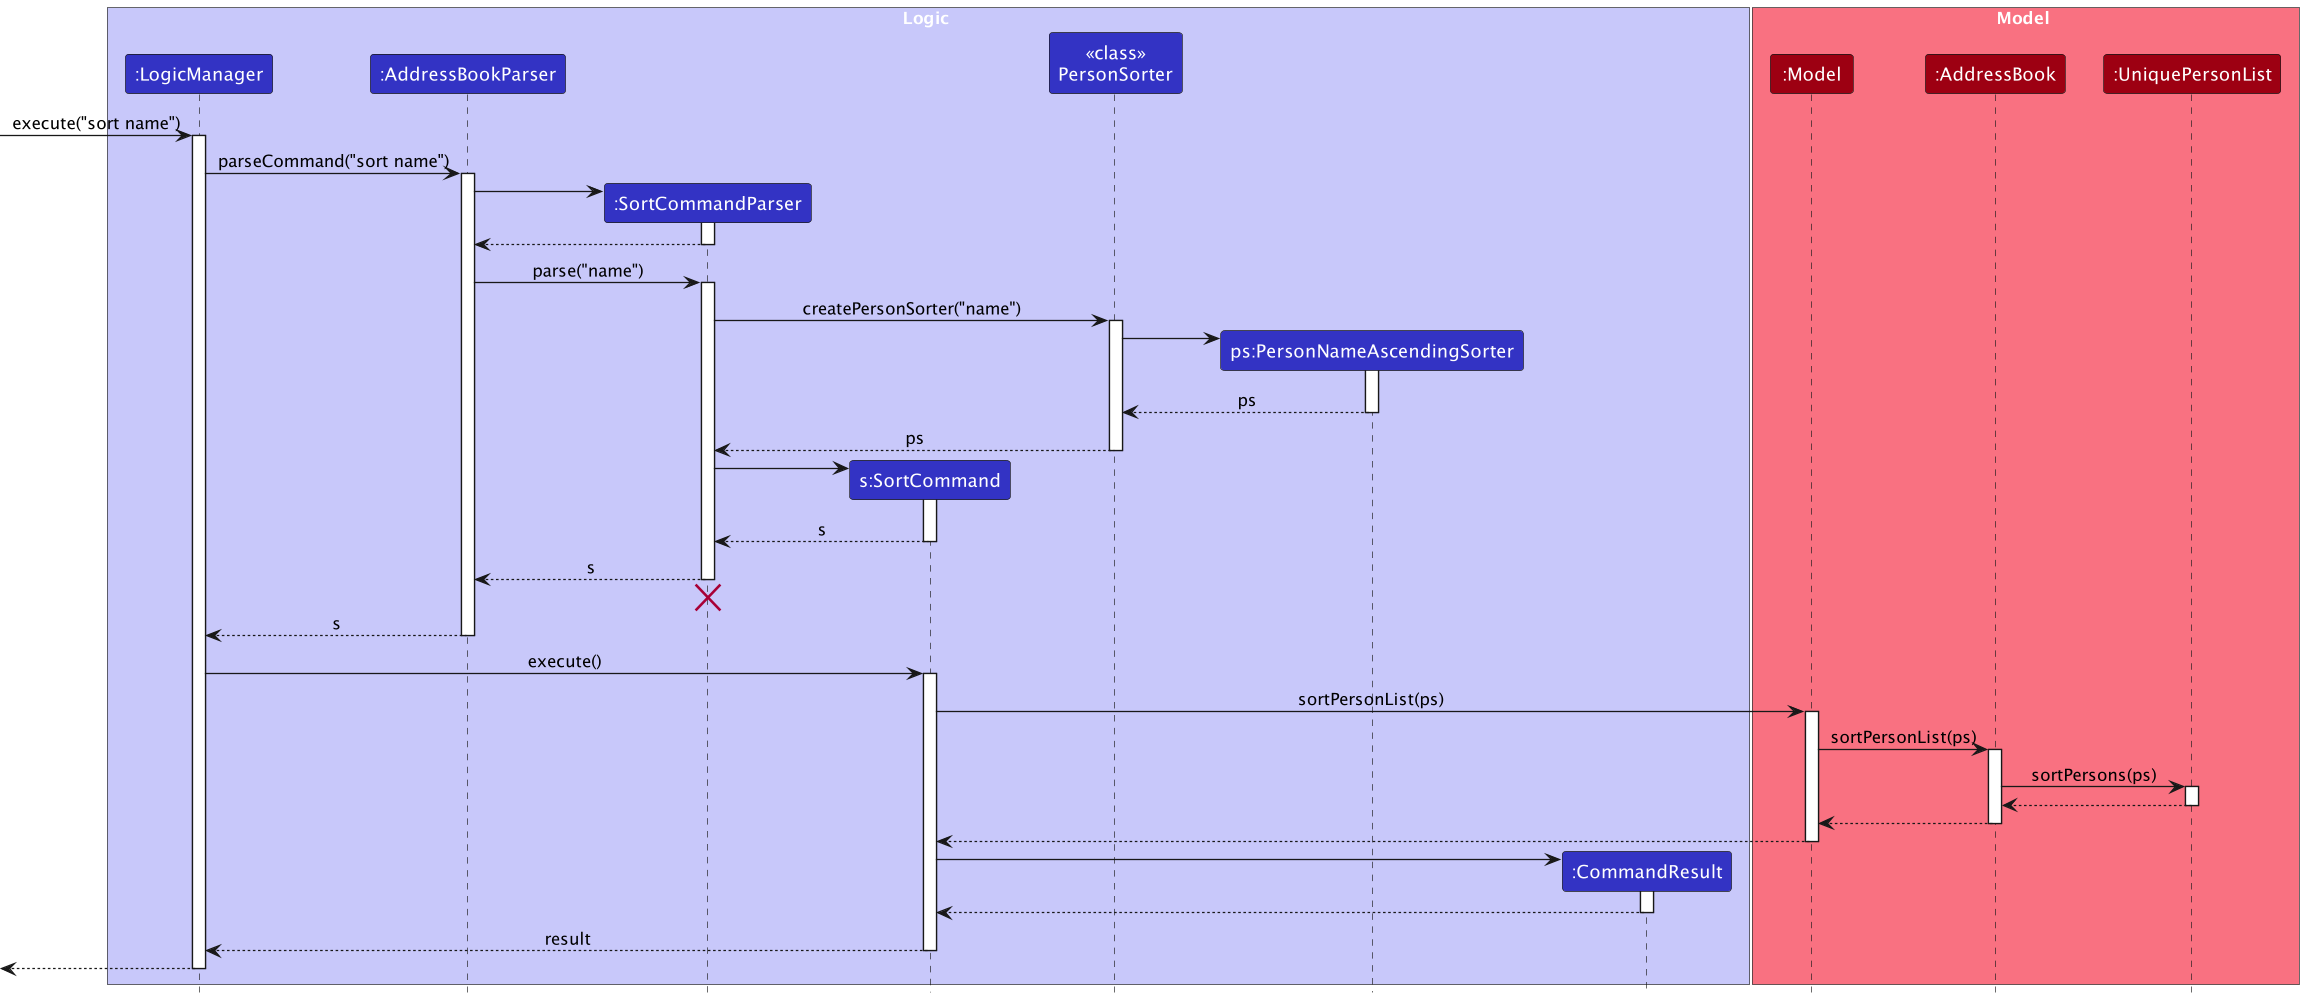

The diagram above was rendered by PlantUML. Its source (embedded in the PNG):
@startuml
!include style.puml
skinparam ArrowFontStyle plain
scale 1000 width
scale 1000 height

box Logic LOGIC_COLOR_T1
participant ":LogicManager" as LogicManager LOGIC_COLOR
participant ":AddressBookParser" as AddressBookParser LOGIC_COLOR
participant ":SortCommandParser" as SortCommandParser LOGIC_COLOR
participant "s:SortCommand" as SortCommand LOGIC_COLOR
participant "<<class>>\nPersonSorter" as PersonSorter LOGIC_COLOR
participant "ps:PersonNameAscendingSorter" as PersonNameAscendingSorter LOGIC_COLOR
participant ":CommandResult" as CommandResult LOGIC_COLOR
end box

box Model MODEL_COLOR_T1
participant ":Model" as Model MODEL_COLOR
participant ":AddressBook" as AddressBook MODEL_COLOR
participant ":UniquePersonList" as UniquePersonList MODEL_COLOR
end box

[-> LogicManager : execute("sort name")
activate LogicManager

LogicManager -> AddressBookParser : parseCommand("sort name")
activate AddressBookParser

create SortCommandParser
AddressBookParser -> SortCommandParser
activate SortCommandParser

SortCommandParser --> AddressBookParser
deactivate SortCommandParser

AddressBookParser -> SortCommandParser : parse("name")
activate SortCommandParser

SortCommandParser -> PersonSorter : createPersonSorter("name")
activate PersonSorter

create PersonNameAscendingSorter
PersonSorter -> PersonNameAscendingSorter
activate PersonNameAscendingSorter

PersonNameAscendingSorter --> PersonSorter : ps
deactivate PersonNameAscendingSorter

PersonSorter --> SortCommandParser : ps
deactivate PersonSorter

create SortCommand
SortCommandParser -> SortCommand
activate SortCommand

SortCommand --> SortCommandParser : s
deactivate SortCommand

SortCommandParser --> AddressBookParser : s
deactivate SortCommandParser
'Hidden arrow to position the destroy marker below the end of the activation bar.
SortCommandParser -[hidden]-> AddressBookParser
destroy SortCommandParser

AddressBookParser --> LogicManager : s
deactivate AddressBookParser

LogicManager -> SortCommand : execute()
activate SortCommand

SortCommand -> Model : sortPersonList(ps)
activate Model

Model -> AddressBook : sortPersonList(ps)
activate AddressBook

AddressBook -> UniquePersonList : sortPersons(ps)
activate UniquePersonList

UniquePersonList --> AddressBook
deactivate UniquePersonList

AddressBook --> Model
deactivate AddressBook

Model --> SortCommand
deactivate Model


create CommandResult
SortCommand -> CommandResult
activate CommandResult

CommandResult --> SortCommand
deactivate CommandResult

SortCommand --> LogicManager : result
deactivate SortCommand

[<--LogicManager
deactivate LogicManager
@enduml